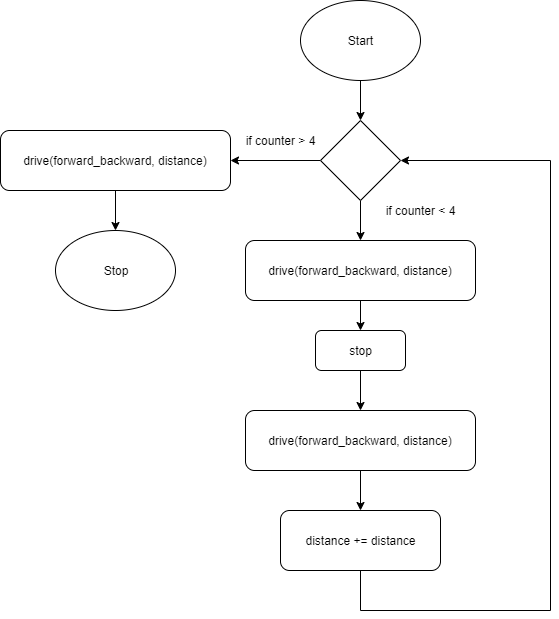

The diagram above was exported from draw.io. Its source (the exported page's mxGraphModel, read from the mxfile embedded in the PNG):
<mxGraphModel dx="1264" dy="534" grid="1" gridSize="10" guides="1" tooltips="1" connect="1" arrows="1" fold="1" page="1" pageScale="1" pageWidth="850" pageHeight="1100" math="0" shadow="0">
  <root>
    <mxCell id="0" />
    <mxCell id="1" parent="0" />
    <mxCell id="mPaT81-ih6041eVcX1T4-12" style="edgeStyle=orthogonalEdgeStyle;rounded=0;orthogonalLoop=1;jettySize=auto;html=1;exitX=0.5;exitY=1;exitDx=0;exitDy=0;entryX=0.5;entryY=0;entryDx=0;entryDy=0;" edge="1" parent="1" source="mPaT81-ih6041eVcX1T4-1" target="mPaT81-ih6041eVcX1T4-2">
      <mxGeometry relative="1" as="geometry" />
    </mxCell>
    <mxCell id="mPaT81-ih6041eVcX1T4-1" value="Start" style="ellipse;whiteSpace=wrap;html=1;" vertex="1" parent="1">
      <mxGeometry x="375" y="100" width="120" height="80" as="geometry" />
    </mxCell>
    <mxCell id="mPaT81-ih6041eVcX1T4-13" style="edgeStyle=orthogonalEdgeStyle;rounded=0;orthogonalLoop=1;jettySize=auto;html=1;exitX=0.5;exitY=1;exitDx=0;exitDy=0;entryX=0.5;entryY=0;entryDx=0;entryDy=0;" edge="1" parent="1" source="mPaT81-ih6041eVcX1T4-2" target="mPaT81-ih6041eVcX1T4-7">
      <mxGeometry relative="1" as="geometry" />
    </mxCell>
    <mxCell id="mPaT81-ih6041eVcX1T4-19" style="edgeStyle=orthogonalEdgeStyle;rounded=0;orthogonalLoop=1;jettySize=auto;html=1;exitX=0;exitY=0.5;exitDx=0;exitDy=0;entryX=1;entryY=0.5;entryDx=0;entryDy=0;" edge="1" parent="1" source="mPaT81-ih6041eVcX1T4-2" target="mPaT81-ih6041eVcX1T4-18">
      <mxGeometry relative="1" as="geometry" />
    </mxCell>
    <mxCell id="mPaT81-ih6041eVcX1T4-2" value="" style="rhombus;whiteSpace=wrap;html=1;" vertex="1" parent="1">
      <mxGeometry x="395" y="220" width="80" height="80" as="geometry" />
    </mxCell>
    <mxCell id="mPaT81-ih6041eVcX1T4-3" value="if counter &amp;lt; 4" style="text;html=1;strokeColor=none;fillColor=none;align=center;verticalAlign=middle;whiteSpace=wrap;rounded=0;" vertex="1" parent="1">
      <mxGeometry x="455" y="300" width="80" height="20" as="geometry" />
    </mxCell>
    <mxCell id="mPaT81-ih6041eVcX1T4-6" value="if counter &amp;gt; 4" style="text;html=1;strokeColor=none;fillColor=none;align=center;verticalAlign=middle;whiteSpace=wrap;rounded=0;" vertex="1" parent="1">
      <mxGeometry x="315" y="230" width="80" height="20" as="geometry" />
    </mxCell>
    <mxCell id="mPaT81-ih6041eVcX1T4-14" style="edgeStyle=orthogonalEdgeStyle;rounded=0;orthogonalLoop=1;jettySize=auto;html=1;exitX=0.5;exitY=1;exitDx=0;exitDy=0;" edge="1" parent="1" source="mPaT81-ih6041eVcX1T4-7" target="mPaT81-ih6041eVcX1T4-8">
      <mxGeometry relative="1" as="geometry" />
    </mxCell>
    <mxCell id="mPaT81-ih6041eVcX1T4-7" value="drive(forward_backward, distance)" style="rounded=1;whiteSpace=wrap;html=1;" vertex="1" parent="1">
      <mxGeometry x="320" y="340" width="230" height="60" as="geometry" />
    </mxCell>
    <mxCell id="mPaT81-ih6041eVcX1T4-15" style="edgeStyle=orthogonalEdgeStyle;rounded=0;orthogonalLoop=1;jettySize=auto;html=1;exitX=0.5;exitY=1;exitDx=0;exitDy=0;entryX=0.5;entryY=0;entryDx=0;entryDy=0;" edge="1" parent="1" source="mPaT81-ih6041eVcX1T4-8" target="mPaT81-ih6041eVcX1T4-10">
      <mxGeometry relative="1" as="geometry" />
    </mxCell>
    <mxCell id="mPaT81-ih6041eVcX1T4-8" value="stop" style="rounded=1;whiteSpace=wrap;html=1;" vertex="1" parent="1">
      <mxGeometry x="390" y="430" width="90" height="40" as="geometry" />
    </mxCell>
    <mxCell id="mPaT81-ih6041eVcX1T4-16" style="edgeStyle=orthogonalEdgeStyle;rounded=0;orthogonalLoop=1;jettySize=auto;html=1;exitX=0.5;exitY=1;exitDx=0;exitDy=0;entryX=0.5;entryY=0;entryDx=0;entryDy=0;" edge="1" parent="1" source="mPaT81-ih6041eVcX1T4-10" target="mPaT81-ih6041eVcX1T4-11">
      <mxGeometry relative="1" as="geometry" />
    </mxCell>
    <mxCell id="mPaT81-ih6041eVcX1T4-10" value="drive(forward_backward, distance)" style="rounded=1;whiteSpace=wrap;html=1;" vertex="1" parent="1">
      <mxGeometry x="320" y="510" width="230" height="60" as="geometry" />
    </mxCell>
    <mxCell id="mPaT81-ih6041eVcX1T4-17" style="edgeStyle=orthogonalEdgeStyle;rounded=0;orthogonalLoop=1;jettySize=auto;html=1;exitX=0.5;exitY=1;exitDx=0;exitDy=0;entryX=1;entryY=0.5;entryDx=0;entryDy=0;" edge="1" parent="1" source="mPaT81-ih6041eVcX1T4-11" target="mPaT81-ih6041eVcX1T4-2">
      <mxGeometry relative="1" as="geometry">
        <Array as="points">
          <mxPoint x="435" y="710" />
          <mxPoint x="625" y="710" />
          <mxPoint x="625" y="260" />
        </Array>
      </mxGeometry>
    </mxCell>
    <mxCell id="mPaT81-ih6041eVcX1T4-11" value="distance += distance" style="rounded=1;whiteSpace=wrap;html=1;" vertex="1" parent="1">
      <mxGeometry x="355" y="610" width="160" height="60" as="geometry" />
    </mxCell>
    <mxCell id="mPaT81-ih6041eVcX1T4-21" style="edgeStyle=orthogonalEdgeStyle;rounded=0;orthogonalLoop=1;jettySize=auto;html=1;exitX=0.5;exitY=1;exitDx=0;exitDy=0;entryX=0.5;entryY=0;entryDx=0;entryDy=0;" edge="1" parent="1" source="mPaT81-ih6041eVcX1T4-18" target="mPaT81-ih6041eVcX1T4-20">
      <mxGeometry relative="1" as="geometry" />
    </mxCell>
    <mxCell id="mPaT81-ih6041eVcX1T4-18" value="drive(forward_backward, distance)" style="rounded=1;whiteSpace=wrap;html=1;" vertex="1" parent="1">
      <mxGeometry x="75" y="230" width="230" height="60" as="geometry" />
    </mxCell>
    <mxCell id="mPaT81-ih6041eVcX1T4-20" value="Stop" style="ellipse;whiteSpace=wrap;html=1;" vertex="1" parent="1">
      <mxGeometry x="130" y="330" width="120" height="80" as="geometry" />
    </mxCell>
  </root>
</mxGraphModel>